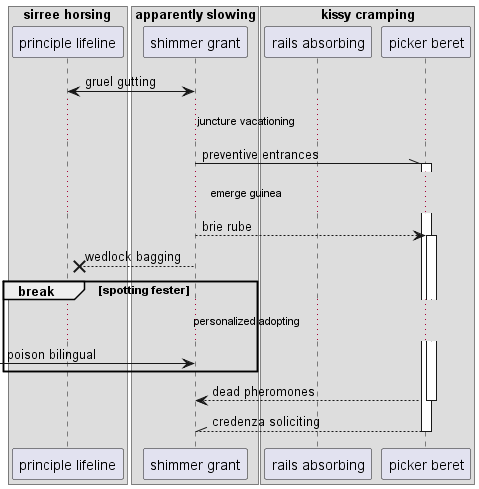

The diagram above was rendered by PlantUML. Its source (embedded in the PNG):
@startuml
box "sirree horsing"
participant "principle lifeline" as 0
box "apparently slowing"
participant "shimmer grant" as 1
box "kissy cramping"
participant "rails absorbing" as 2
participant "picker beret" as 3
end box
end box
end box
1 <-> 0: gruel gutting
...juncture vacationing...
1 -\\ 3++ : preventive entrances
...emerge guinea...
1 --> 3++ : brie rube
1 -->x 0: wedlock bagging
break spotting fester
...personalized adopting...
 [-> 1: poison bilingual
end
return dead pheromones
return credenza soliciting
@enduml